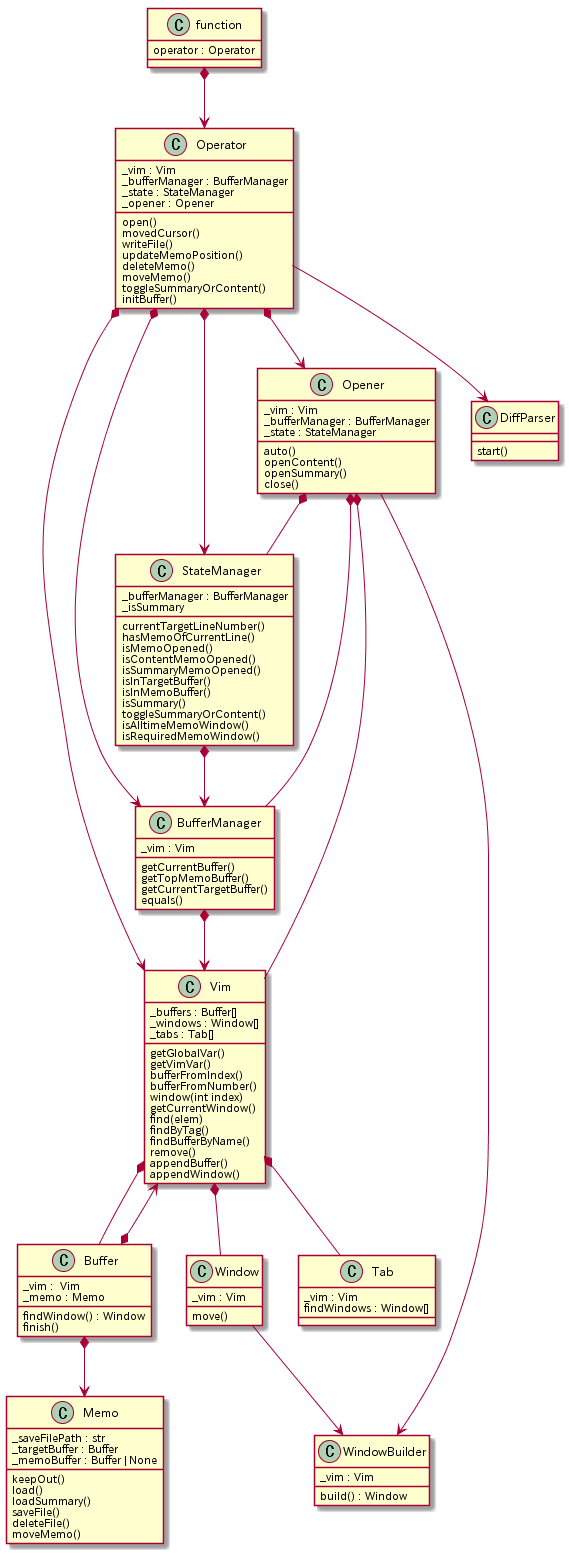

The diagram above was rendered by PlantUML. Its source (embedded in the PNG):
@startuml memo_vim.png

class Operator {
    _vim : Vim
    _bufferManager : BufferManager
    _state : StateManager
    _opener : Opener
    open()
    movedCursor()
    writeFile()
    updateMemoPosition()
    deleteMemo()
    moveMemo()
    toggleSummaryOrContent()
    initBuffer()
    }

Operator *--> Vim
Operator *--> BufferManager
Operator *--> StateManager
Operator *--> Opener
Operator --> DiffParser

class Opener {
    _vim : Vim
    _bufferManager : BufferManager
    _state : StateManager
    auto()
    openContent()
    openSummary()
    close()
    }

Opener *-- Vim
Opener *-- BufferManager
Opener *-- StateManager

class StateManager {
    _bufferManager : BufferManager
    _isSummary
    currentTargetLineNumber()
    hasMemoOfCurrentLine()
    isMemoOpened()
    isContentMemoOpened()
    isSummaryMemoOpened()
    isInTargetBuffer()
    isInMemoBuffer()
    isSummary()
    toggleSummaryOrContent()
    isAlltimeMemoWindow()
    isRequiredMemoWindow()
    }

StateManager *--> BufferManager

class BufferManager {
    _vim : Vim
    getCurrentBuffer()
    getTopMemoBuffer()
    getCurrentTargetBuffer()
    equals()
    }

BufferManager *--> Vim

class function {
    operator : Operator
    }

function *--> Operator

class Vim {
    _buffers : Buffer[]
    _windows : Window[]
    _tabs : Tab[]
    getGlobalVar()
    getVimVar()
    bufferFromIndex()
    bufferFromNumber()
    window(int index)
    getCurrentWindow()
    find(elem)
    findByTag()
    findBufferByName()
    remove()
    appendBuffer()
    appendWindow()
    }

Vim *-- Buffer
Vim *-- Window
Vim *-- Tab

class Buffer {
    _vim :  Vim
    _memo : Memo
    findWindow() : Window
    finish()
    }

Buffer *--> Vim
Buffer *--> Memo

class Window {
    _vim : Vim
    move()
    }

Window --> WindowBuilder

class WindowBuilder {
    _vim : Vim
    build() : Window
    }

Opener --> WindowBuilder

class Tab {
    _vim : Vim
    findWindows : Window[]
    }

class Memo {
    _saveFilePath : str
    _targetBuffer : Buffer
    _memoBuffer : Buffer | None
    keepOut()
    load()
    loadSummary()
    saveFile()
    deleteFile()
    moveMemo()
    }

class DiffParser {
    start()
    }

@enduml